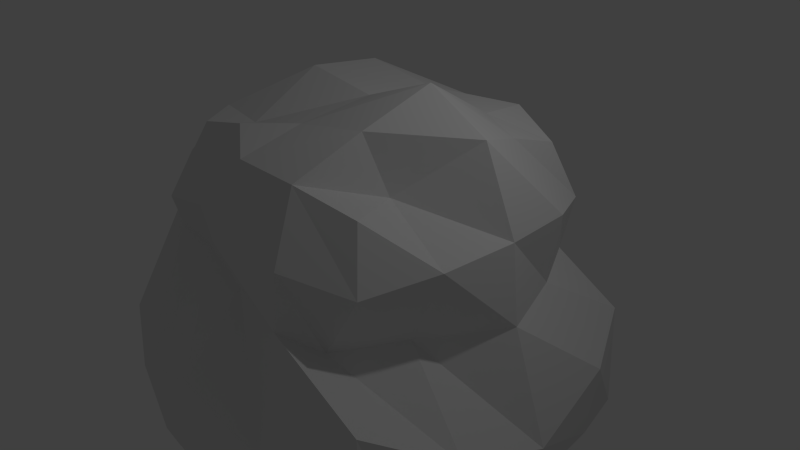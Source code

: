 # Source: rocaredonda.blend  (saved by Blender 2.73.0; exported with 4.5.12 LTS)
import bpy
from mathutils import Matrix  # noqa: F401  (used for matrix-valued properties, if any)

bpy.ops.wm.read_factory_settings(use_empty=True)
scene = bpy.context.scene
scene.name = 'Scene'

# ---- collections
col_collection_1 = bpy.data.collections.new('Collection 1'); scene.collection.children.link(col_collection_1)

# ---- materials (node trees are filled in below, after node groups)
mat_material = bpy.data.materials.new('Material')
mat_material.alpha_threshold = 0.0
mat_material.use_transparent_shadow = False
mat_material.roughness = 0.5
mat_material.line_color = (0.0, 0.0, 0.0, 1.0)

# ---- material node trees

# ---- world
world_world = bpy.data.worlds.new('World'); scene.world = world_world
world_world.color = (0.05088, 0.05088, 0.05088)
world_world.use_sun_shadow = False
world_world.sun_shadow_jitter_overblur = 0.0
world_world.cycles.sampling_method = 'MANUAL'
world_world.cycles.sample_map_resolution = 256

# ---- cameras
cam_camera = bpy.data.cameras.new('Camera')
cam_camera.clip_end = 100.0
cam_camera.lens = 35.0
cam_camera.sensor_width = 32.0
cam_camera.sensor_height = 18.0
cam_camera.ortho_scale = 7.314
cam_camera.dof.focus_distance = 0.0
cam_camera.dof.aperture_fstop = 128.0

# ---- lights
light_lamp = bpy.data.lights.new('Lamp', 'POINT')
light_lamp.transmission_factor = 0.0
light_lamp.cutoff_distance = 30.0
light_lamp.energy = 100.0
light_lamp.shadow_buffer_clip_start = 1.001
light_lamp.shadow_soft_size = 0.1
light_lamp.shadow_maximum_resolution = 0.006
light_lamp.use_absolute_resolution = True
light_lamp.cycles.use_multiple_importance_sampling = False

# ---- meshes
me_cube = bpy.data.meshes.new('Cube')
me_cube.from_pydata([(2.276, 2.256, -2.265), (2.276, -2.256, -2.369), (-2.236, -2.256, -1.674), (-2.236, 2.256, -2.039), (1.542, 1.542, 1.542), (1.542, -1.542, 1.542), (-1.542, -1.298, 1.742), (-1.542, 1.542, 1.542), (2.715, -2.094e-07, -2.113), (0.01991, 2.695, -2.113), (1.555, 1.843, 0.0), (0.01991, -2.695, -2.113), (1.304, -1.843, 0.0), (-2.854, 4.993e-07, -1.687), (-1.843, -1.622, 0.338), (-1.843, 1.486, -0.2461), (1.843, -6.661e-07, 2.059), (3.014e-07, 1.843, 1.677), (-6.521e-07, -1.843, 1.843), (-1.843, 2.223e-07, 1.843), (3.152e-07, 2.112, -0.2461), (-2.807, 3.012e-07, 0.0), (-4.438e-07, -2.014, 0.338), (2.381, -2.258e-07, 0.0), (-1.754e-07, -3.541e-07, 2.129), (0.01991, 1.449e-07, -2.263), (2.627, -1.195, -2.025), (-1.175, 2.607, -2.025), (1.782, 1.782, 0.817), (-1.175, -2.607, -2.025), (1.782, -1.782, 0.817), (-2.587, 1.195, -2.389), (-1.782, -1.782, 0.817), (-1.782, 1.551, 0.817), (1.228, -0.817, 1.46), (-0.817, 1.296, 1.782), (-0.611, -1.42, 1.982), (-1.782, 0.817, 1.782), (2.627, 1.195, -2.025), (1.215, 2.607, -2.616), (2.232, 2.232, -0.7867), (1.215, -2.607, -2.025), (2.232, -2.232, -0.3676), (-2.766, -1.195, -2.025), (-2.232, -2.232, -0.7867), (-2.232, 2.232, -1.153), (1.55, 0.817, 1.782), (0.817, 1.782, 1.782), (0.817, -1.782, 1.782), (-1.782, -0.817, 1.782), (-1.016, 2.285, -0.2461), (1.016, 2.473, -0.2461), (3.441e-07, 2.285, 1.016), (3.711e-07, 2.863, -1.037), (-2.712, 1.016, -4.238e-09), (-2.815, -1.016, 0.338), (-2.863, 4.654e-07, -0.5946), (-1.913, 3.001e-07, 1.016), (-1.016, -1.72, 0.338), (1.016, -2.285, 0.338), (-2.893e-07, -2.863, -0.5193), (-5.971e-07, -2.285, 1.016), (1.747, -1.016, 2.533e-09), (1.998, 1.016, 1.247e-08), (2.863, -2.507e-07, -1.426), (2.285, -4.967e-07, 1.016), (-4.456e-07, -1.016, 2.033), (8.329e-08, 1.016, 2.006), (1.016, -5.466e-07, 2.501), (-1.016, -4.686e-08, 2.285), (-1.138, 3.518e-07, -2.748), (1.507, -4.98e-08, -2.761), (0.01991, 1.487, -2.761), (0.01991, -1.487, -2.827), (1.439, -1.437, -2.615), (1.439, 1.437, -2.615), (-1.399, 1.437, -2.39), (-0.9824, 0.9699, 2.186), (0.9824, 0.9699, 1.907), (0.9824, -0.9699, 2.186), (2.186, 0.9699, 0.9824), (2.738, 1.215, -0.994), (2.738, -1.215, -0.994), (0.9699, -2.186, 0.9824), (1.215, -2.738, -0.994), (-1.215, -2.738, -0.994), (-2.588, -0.9699, 0.9824), (-2.738, -1.215, -0.994), (-2.738, 1.215, -0.994), (1.215, 2.738, -0.994), (0.9699, 1.914, 0.9824), (-0.9699, 2.186, 0.9824), (-1.215, 2.738, -1.36), (-2.186, 0.9699, 0.9824), (-0.9699, -1.841, 0.9824), (2.186, -0.9699, 0.9824), (-0.9824, -0.9699, 1.785), (-1.399, -2.347, -2.615)], [], [(97, 29, 2, 43), (96, 49, 6, 36), (95, 34, 5, 30), (94, 36, 6, 32), (93, 37, 7, 33), (92, 27, 3, 45), (91, 50, 15, 33), (90, 51, 20, 52), (89, 39, 9, 53), (88, 54, 15, 45), (87, 55, 21, 56), (86, 49, 19, 57), (85, 58, 14, 44), (84, 59, 22, 60), (83, 48, 18, 61), (82, 62, 12, 42), (81, 63, 23, 64), (80, 46, 16, 65), (79, 66, 18, 48), (78, 67, 24, 68), (77, 37, 19, 69), (76, 70, 13, 31), (75, 71, 25, 72), (74, 41, 11, 73), (71, 74, 73, 25), (8, 26, 74, 71), (26, 1, 41, 74), (39, 75, 72, 9), (0, 38, 75, 39), (38, 8, 71, 75), (27, 76, 31, 3), (9, 72, 76, 27), (72, 25, 70, 76), (67, 77, 69, 24), (17, 35, 77, 67), (35, 7, 37, 77), (46, 78, 68, 16), (4, 47, 78, 46), (47, 17, 67, 78), (34, 79, 48, 5), (16, 68, 79, 34), (68, 24, 66, 79), (63, 80, 65, 23), (10, 28, 80, 63), (28, 4, 46, 80), (38, 81, 64, 8), (0, 40, 81, 38), (40, 10, 63, 81), (26, 82, 42, 1), (8, 64, 82, 26), (64, 23, 62, 82), (59, 83, 61, 22), (12, 30, 83, 59), (30, 5, 48, 83), (41, 84, 60, 11), (1, 42, 84, 41), (42, 12, 59, 84), (29, 85, 44, 2), (11, 60, 85, 29), (60, 22, 58, 85), (55, 86, 57, 21), (14, 32, 86, 55), (32, 6, 49, 86), (43, 87, 56, 13), (2, 44, 87, 43), (44, 14, 55, 87), (31, 88, 45, 3), (13, 56, 88, 31), (56, 21, 54, 88), (51, 89, 53, 20), (10, 40, 89, 51), (40, 0, 39, 89), (47, 90, 52, 17), (4, 28, 90, 47), (28, 10, 51, 90), (35, 91, 33, 7), (17, 52, 91, 35), (52, 20, 50, 91), (50, 92, 45, 15), (20, 53, 92, 50), (53, 9, 27, 92), (54, 93, 33, 15), (21, 57, 93, 54), (57, 19, 37, 93), (58, 94, 32, 14), (22, 61, 94, 58), (61, 18, 36, 94), (62, 95, 30, 12), (23, 65, 95, 62), (65, 16, 34, 95), (66, 96, 36, 18), (24, 69, 96, 66), (69, 19, 49, 96), (70, 97, 43, 13), (25, 73, 97, 70), (73, 11, 29, 97)])
_uv = me_cube.uv_layers.new(name='UVMap')
_uv.uv.foreach_set('vector', [0.6488, 0.3305, 0.6362, 0.287, 0.7066, 0.2627, 0.7297, 0.2913, 0.637, 0.7826, 0.6462, 0.7244, 0.6725, 0.7528, 0.6601, 0.8187, 0.5525, 1.0, 0.5698, 0.93, 0.6119, 0.9693, 0.6157, 0.9931, 0.6097, 0.07126, 0.578, 0.0, 0.6426, 0.01785, 0.6667, 0.08352, 0.7592, 0.4732, 0.699, 0.4905, 0.7056, 0.4345, 0.7598, 0.4273, 0.6413, 0.6114, 0.687, 0.5988, 0.699, 0.6712, 0.6359, 0.6825, 0.3828, 0.4024, 0.3828, 0.4912, 0.318, 0.4951, 0.329, 0.419, 0.442, 0.4814, 0.5324, 0.466, 0.5427, 0.5353, 0.4543, 0.5534, 0.5848, 0.4439, 0.699, 0.4214, 0.6789, 0.5135, 0.6039, 0.5305, 0.9034, 0.4373, 0.8349, 0.4624, 0.8362, 0.4206, 0.898, 0.3597, 0.9272, 0.6108, 0.8323, 0.6119, 0.8461, 0.5355, 0.8888, 0.5293, 0.7834, 0.6143, 0.7149, 0.6071, 0.7035, 0.5498, 0.7627, 0.5411, 0.6404, 0.2119, 0.6117, 0.1183, 0.669, 0.1187, 0.7056, 0.1985, 0.4677, 0.2116, 0.475, 0.1164, 0.5435, 0.1173, 0.5556, 0.177, 0.4766, 0.07001, 0.4816, 0.01325, 0.5405, 0.008802, 0.5469, 0.06737, 0.772, 0.7784, 0.7006, 0.7499, 0.699, 0.6825, 0.772, 0.6909, 0.9065, 0.2511, 0.8421, 0.2497, 0.8421, 0.183, 0.932, 0.1757, 0.7821, 0.2449, 0.7301, 0.2447, 0.713, 0.1915, 0.779, 0.1849, 0.5927, 0.9156, 0.6184, 0.8502, 0.6725, 0.8711, 0.6479, 0.9254, 0.4591, 0.8679, 0.4809, 0.7996, 0.5506, 0.8247, 0.5292, 0.8931, 0.5096, 0.7335, 0.5358, 0.6837, 0.593, 0.6998, 0.5769, 0.7551, 0.2837, 0.103, 0.18, 0.1345, 0.1753, 0.0, 0.2577, 0.01965, 0.3027, 0.3081, 0.1992, 0.3234, 0.192, 0.2116, 0.2949, 0.2081, 0.0968, 0.3257, 0.0157, 0.3102, 0.0, 0.2264, 0.08133, 0.2271, 0.1992, 0.3234, 0.0968, 0.3257, 0.08133, 0.2271, 0.192, 0.2116, 0.2128, 0.4024, 0.1271, 0.4024, 0.0968, 0.3257, 0.1992, 0.3234, 0.1271, 0.4024, 0.04604, 0.3877, 0.0157, 0.3102, 0.0968, 0.3257, 0.3849, 0.285, 0.3027, 0.3081, 0.2949, 0.2081, 0.3862, 0.1935, 0.3701, 0.3589, 0.2984, 0.3878, 0.3027, 0.3081, 0.3849, 0.285, 0.2984, 0.3878, 0.2128, 0.4024, 0.1992, 0.3234, 0.3027, 0.3081, 0.3718, 0.1077, 0.2837, 0.103, 0.2577, 0.01965, 0.3389, 0.03427, 0.3862, 0.1935, 0.2949, 0.2081, 0.2837, 0.103, 0.3718, 0.1077, 0.2949, 0.2081, 0.192, 0.2116, 0.18, 0.1345, 0.2837, 0.103, 0.4809, 0.7996, 0.5096, 0.7335, 0.5769, 0.7551, 0.5506, 0.8247, 0.4221, 0.7798, 0.4799, 0.7375, 0.5096, 0.7335, 0.4809, 0.7996, 0.4799, 0.7375, 0.4788, 0.6825, 0.5358, 0.6837, 0.5096, 0.7335, 0.4545, 0.9106, 0.4591, 0.8679, 0.5292, 0.8931, 0.505, 0.9503, 0.4035, 0.8925, 0.4072, 0.8367, 0.4591, 0.8679, 0.4545, 0.9106, 0.4072, 0.8367, 0.4221, 0.7798, 0.4809, 0.7996, 0.4591, 0.8679, 0.5698, 0.93, 0.5927, 0.9156, 0.6479, 0.9254, 0.6119, 0.9693, 0.3785, 0.7327, 0.318, 0.7047, 0.3245, 0.68, 0.3785, 0.6638, 0.5292, 0.8931, 0.5506, 0.8247, 0.6184, 0.8502, 0.5927, 0.9156, 0.8421, 0.2497, 0.7821, 0.2449, 0.779, 0.1849, 0.8421, 0.183, 0.8417, 0.3056, 0.792, 0.2994, 0.7821, 0.2449, 0.8421, 0.2497, 0.792, 0.2994, 0.746, 0.2885, 0.7301, 0.2447, 0.7821, 0.2449, 0.9697, 0.2508, 0.9065, 0.2511, 0.932, 0.1757, 0.9738, 0.1772, 0.9848, 0.3196, 0.8933, 0.3196, 0.9065, 0.2511, 0.9697, 0.2508, 0.8933, 0.3196, 0.8417, 0.3056, 0.8421, 0.2497, 0.9065, 0.2511, 0.9663, 0.1062, 0.9031, 0.1041, 0.8611, 0.04972, 0.9848, 0.04653, 0.9738, 0.1772, 0.932, 0.1757, 0.9031, 0.1041, 0.9663, 0.1062, 0.932, 0.1757, 0.8421, 0.183, 0.8383, 0.1301, 0.9031, 0.1041, 0.475, 0.1164, 0.4766, 0.07001, 0.5469, 0.06737, 0.5435, 0.1173, 0.4486, 0.1422, 0.4134, 0.08307, 0.4766, 0.07001, 0.475, 0.1164, 0.4134, 0.08307, 0.4268, 0.03124, 0.4816, 0.01325, 0.4766, 0.07001, 0.4663, 0.2867, 0.4677, 0.2116, 0.5556, 0.177, 0.5525, 0.293, 0.3862, 0.3125, 0.3881, 0.1675, 0.4677, 0.2116, 0.4663, 0.2867, 0.3881, 0.1675, 0.4486, 0.1422, 0.475, 0.1164, 0.4677, 0.2116, 0.6362, 0.287, 0.6404, 0.2119, 0.7056, 0.1985, 0.7066, 0.2627, 0.5525, 0.293, 0.5556, 0.177, 0.6404, 0.2119, 0.6362, 0.287, 0.5556, 0.177, 0.5435, 0.1173, 0.6117, 0.1183, 0.6404, 0.2119, 0.8323, 0.6119, 0.7834, 0.6143, 0.7627, 0.5411, 0.8461, 0.5355, 0.669, 0.1187, 0.6667, 0.08352, 0.7127, 0.074, 0.7297, 0.1206, 0.7924, 0.6653, 0.7193, 0.6395, 0.7149, 0.6071, 0.7834, 0.6143, 1.0, 0.5981, 0.9272, 0.6108, 0.8888, 0.5293, 0.9657, 0.5171, 0.9787, 0.6744, 0.9158, 0.6825, 0.9272, 0.6108, 1.0, 0.5981, 0.9158, 0.6825, 0.8254, 0.6489, 0.8323, 0.6119, 0.9272, 0.6108, 1.0, 0.4223, 0.9034, 0.4373, 0.898, 0.3597, 0.9603, 0.3482, 0.9657, 0.5171, 0.8888, 0.5293, 0.9034, 0.4373, 1.0, 0.4223, 0.8888, 0.5293, 0.8461, 0.5355, 0.8349, 0.4624, 0.9034, 0.4373, 0.5324, 0.466, 0.5848, 0.4439, 0.6039, 0.5305, 0.5427, 0.5353, 0.5039, 0.4263, 0.5538, 0.3708, 0.5848, 0.4439, 0.5324, 0.466, 0.5538, 0.3708, 0.6583, 0.3482, 0.699, 0.4214, 0.5848, 0.4439, 0.3862, 0.5018, 0.442, 0.4814, 0.4543, 0.5534, 0.4043, 0.5588, 0.3925, 0.4454, 0.4426, 0.4206, 0.442, 0.4814, 0.3862, 0.5018, 0.4426, 0.4206, 0.5039, 0.4263, 0.5324, 0.466, 0.442, 0.4814, 0.3664, 0.5757, 0.3664, 0.6409, 0.318, 0.6638, 0.3196, 0.6087, 0.4221, 0.7798, 0.3862, 0.7701, 0.4164, 0.7066, 0.4799, 0.7375, 0.4543, 0.5534, 0.5427, 0.5353, 0.5566, 0.6087, 0.4682, 0.6209, 0.5566, 0.6087, 0.6413, 0.6114, 0.6359, 0.6825, 0.5615, 0.6613, 0.5427, 0.5353, 0.6039, 0.5305, 0.6413, 0.6114, 0.5566, 0.6087, 0.6039, 0.5305, 0.6789, 0.5135, 0.687, 0.5988, 0.6413, 0.6114, 0.3793, 0.4951, 0.3793, 0.5757, 0.3509, 0.5736, 0.318, 0.5045, 0.8461, 0.5355, 0.7627, 0.5411, 0.7592, 0.4732, 0.8349, 0.4624, 0.7627, 0.5411, 0.7035, 0.5498, 0.699, 0.4905, 0.7592, 0.4732, 0.6117, 0.1183, 0.6097, 0.07126, 0.6667, 0.08352, 0.669, 0.1187, 0.5435, 0.1173, 0.5469, 0.06737, 0.6097, 0.07126, 0.6117, 0.1183, 0.5469, 0.06737, 0.5405, 0.008802, 0.578, 0.0, 0.6097, 0.07126, 0.8383, 0.1301, 0.7793, 0.1275, 0.7869, 0.08374, 0.8355, 0.08606, 0.8421, 0.183, 0.779, 0.1849, 0.7793, 0.1275, 0.8383, 0.1301, 0.4848, 0.9826, 0.505, 0.9503, 0.5698, 0.93, 0.5525, 1.0, 0.6184, 0.8502, 0.637, 0.7826, 0.6601, 0.8187, 0.6725, 0.8711, 0.5506, 0.8247, 0.5769, 0.7551, 0.637, 0.7826, 0.6184, 0.8502, 0.5769, 0.7551, 0.593, 0.6998, 0.6462, 0.7244, 0.637, 0.7826, 0.18, 0.1345, 0.01093, 0.1286, 0.08783, 0.0174, 0.1753, 0.0, 0.192, 0.2116, 0.08133, 0.2271, 0.01093, 0.1286, 0.18, 0.1345, 0.5362, 0.3482, 0.5525, 0.293, 0.6362, 0.287, 0.6488, 0.3305])
me_cube.materials.append(mat_material)
me_cube.use_remesh_preserve_volume = False
me_cube.use_remesh_preserve_attributes = False
me_cube.use_mirror_vertex_groups = False
me_cube.update()

# ---- objects
ob_cube = bpy.data.objects.new('Cube', me_cube)
ob_lamp = bpy.data.objects.new('Lamp', light_lamp)
ob_camera = bpy.data.objects.new('Camera', cam_camera)

# ---- transforms, parenting, visibility, modifiers, constraints
ob_cube.location = (0.0, 0.0, 0.0)
ob_cube.lock_rotations_4d = False
ob_cube.empty_display_type = 'ARROWS'
ob_cube.lineart.crease_threshold = 0.0
ob_lamp.location = (4.076, 1.005, 5.904)
ob_lamp.rotation_euler = (0.6503, 0.05522, 1.866)
ob_lamp.lock_rotations_4d = False
ob_lamp.empty_display_type = 'ARROWS'
ob_lamp.color = (0.0, 0.0, 0.0, 0.0)
ob_lamp.lineart.crease_threshold = 0.0
ob_camera.location = (7.481, -6.508, 5.344)
ob_camera.rotation_euler = (1.109, 0.01082, 0.8149)
ob_camera.lock_rotations_4d = False
ob_camera.empty_display_type = 'ARROWS'
ob_camera.color = (0.0, 0.0, 0.0, 0.0)
ob_camera.display_type = 'WIRE'
ob_camera.lineart.crease_threshold = 0.0

# ---- collection membership
col_collection_1.objects.link(ob_cube)
col_collection_1.objects.link(ob_lamp)
col_collection_1.objects.link(ob_camera)

# ---- scene / render settings (as saved in the file)
scene.camera = ob_camera
scene.frame_start = 1; scene.frame_end = 250; scene.frame_set(1)
scene.render.engine = 'BLENDER_EEVEE_NEXT'
scene.render.resolution_percentage = 50
scene.render.dither_intensity = 0.0
scene.cycles.use_denoising = False
scene.cycles.samples = 10
scene.cycles.sampling_pattern = 'TABULATED_SOBOL'
scene.cycles.light_sampling_threshold = 0.0
scene.cycles.use_adaptive_sampling = False
scene.cycles.use_light_tree = False
scene.cycles.blur_glossy = 0.0
scene.cycles.pixel_filter_type = 'GAUSSIAN'
scene.cycles.sample_clamp_indirect = 0.0
scene.view_settings.view_transform = 'Standard'
bpy.context.view_layer.update()
